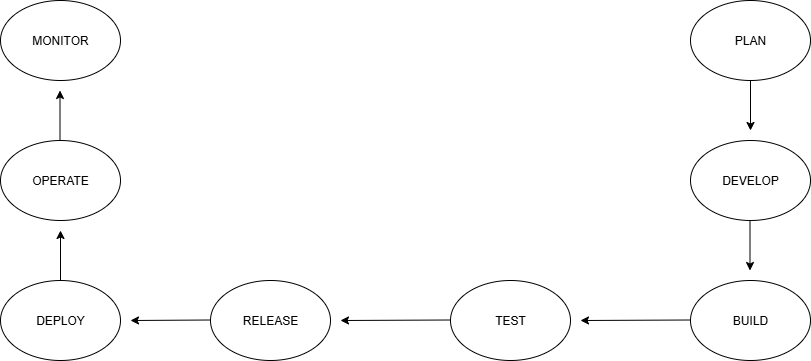

The diagram above was exported from draw.io. Its source (the exported page's mxGraphModel, read from the mxfile embedded in the PNG):
<mxGraphModel dx="872" dy="431" grid="1" gridSize="10" guides="1" tooltips="1" connect="1" arrows="1" fold="1" page="1" pageScale="1" pageWidth="850" pageHeight="1100" math="0" shadow="0">
  <root>
    <mxCell id="0" />
    <mxCell id="1" parent="0" />
    <mxCell id="nzhWNXtA7BHZvUovMLNQ-2" value="DEVELOP" style="ellipse;whiteSpace=wrap;html=1;" vertex="1" parent="1">
      <mxGeometry x="720" y="160" width="120" height="80" as="geometry" />
    </mxCell>
    <mxCell id="nzhWNXtA7BHZvUovMLNQ-3" value="BUILD" style="ellipse;whiteSpace=wrap;html=1;" vertex="1" parent="1">
      <mxGeometry x="720" y="300" width="120" height="80" as="geometry" />
    </mxCell>
    <mxCell id="nzhWNXtA7BHZvUovMLNQ-4" value="TEST" style="ellipse;whiteSpace=wrap;html=1;" vertex="1" parent="1">
      <mxGeometry x="480" y="300" width="120" height="80" as="geometry" />
    </mxCell>
    <mxCell id="nzhWNXtA7BHZvUovMLNQ-5" value="RELEASE" style="ellipse;whiteSpace=wrap;html=1;" vertex="1" parent="1">
      <mxGeometry x="240" y="300" width="120" height="80" as="geometry" />
    </mxCell>
    <mxCell id="nzhWNXtA7BHZvUovMLNQ-6" value="DEPLOY" style="ellipse;whiteSpace=wrap;html=1;" vertex="1" parent="1">
      <mxGeometry x="30" y="300" width="120" height="80" as="geometry" />
    </mxCell>
    <mxCell id="nzhWNXtA7BHZvUovMLNQ-7" value="OPERATE" style="ellipse;whiteSpace=wrap;html=1;" vertex="1" parent="1">
      <mxGeometry x="30" y="160" width="120" height="80" as="geometry" />
    </mxCell>
    <mxCell id="nzhWNXtA7BHZvUovMLNQ-8" value="MONITOR" style="ellipse;whiteSpace=wrap;html=1;" vertex="1" parent="1">
      <mxGeometry x="30" y="20" width="120" height="80" as="geometry" />
    </mxCell>
    <mxCell id="nzhWNXtA7BHZvUovMLNQ-9" value="PLAN" style="ellipse;whiteSpace=wrap;html=1;" vertex="1" parent="1">
      <mxGeometry x="720" y="20" width="120" height="80" as="geometry" />
    </mxCell>
    <mxCell id="nzhWNXtA7BHZvUovMLNQ-11" value="" style="endArrow=classic;html=1;rounded=0;" edge="1" parent="1">
      <mxGeometry width="50" height="50" relative="1" as="geometry">
        <mxPoint x="780" y="100" as="sourcePoint" />
        <mxPoint x="780" y="150" as="targetPoint" />
      </mxGeometry>
    </mxCell>
    <mxCell id="nzhWNXtA7BHZvUovMLNQ-13" value="" style="endArrow=classic;html=1;rounded=0;" edge="1" parent="1">
      <mxGeometry width="50" height="50" relative="1" as="geometry">
        <mxPoint x="779.5" y="240" as="sourcePoint" />
        <mxPoint x="779.5" y="290" as="targetPoint" />
      </mxGeometry>
    </mxCell>
    <mxCell id="nzhWNXtA7BHZvUovMLNQ-14" value="" style="endArrow=classic;html=1;rounded=0;" edge="1" parent="1">
      <mxGeometry width="50" height="50" relative="1" as="geometry">
        <mxPoint x="720" y="339.5" as="sourcePoint" />
        <mxPoint x="610" y="340" as="targetPoint" />
      </mxGeometry>
    </mxCell>
    <mxCell id="nzhWNXtA7BHZvUovMLNQ-15" value="" style="endArrow=classic;html=1;rounded=0;" edge="1" parent="1">
      <mxGeometry width="50" height="50" relative="1" as="geometry">
        <mxPoint x="480" y="339.5" as="sourcePoint" />
        <mxPoint x="370" y="340" as="targetPoint" />
      </mxGeometry>
    </mxCell>
    <mxCell id="nzhWNXtA7BHZvUovMLNQ-16" value="" style="endArrow=classic;html=1;rounded=0;" edge="1" parent="1">
      <mxGeometry width="50" height="50" relative="1" as="geometry">
        <mxPoint x="240" y="339.5" as="sourcePoint" />
        <mxPoint x="160" y="340" as="targetPoint" />
      </mxGeometry>
    </mxCell>
    <mxCell id="nzhWNXtA7BHZvUovMLNQ-17" value="" style="endArrow=classic;html=1;rounded=0;exitX=0.5;exitY=0;exitDx=0;exitDy=0;" edge="1" parent="1" source="nzhWNXtA7BHZvUovMLNQ-6">
      <mxGeometry width="50" height="50" relative="1" as="geometry">
        <mxPoint x="89.5" y="290" as="sourcePoint" />
        <mxPoint x="90" y="250" as="targetPoint" />
      </mxGeometry>
    </mxCell>
    <mxCell id="nzhWNXtA7BHZvUovMLNQ-18" value="" style="endArrow=classic;html=1;rounded=0;" edge="1" parent="1">
      <mxGeometry width="50" height="50" relative="1" as="geometry">
        <mxPoint x="89.5" y="160" as="sourcePoint" />
        <mxPoint x="89.5" y="110" as="targetPoint" />
      </mxGeometry>
    </mxCell>
  </root>
</mxGraphModel>